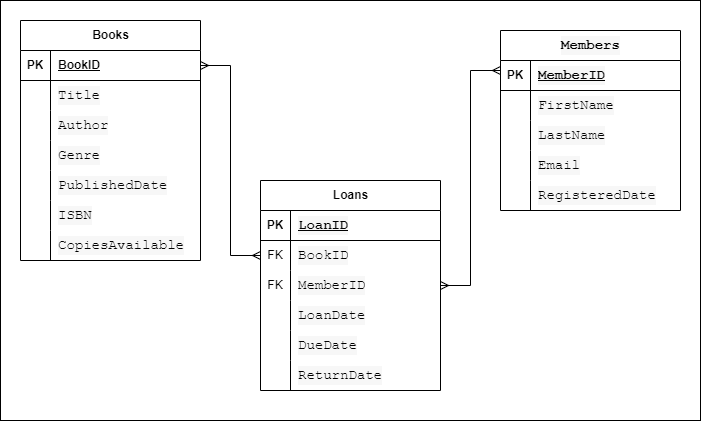

The diagram above was exported from draw.io. Its source (the exported page's mxGraphModel, read from the mxfile embedded in the PNG):
<mxGraphModel dx="880" dy="524" grid="1" gridSize="10" guides="1" tooltips="1" connect="1" arrows="1" fold="1" page="1" pageScale="1" pageWidth="850" pageHeight="1100" math="0" shadow="0">
  <root>
    <mxCell id="0" />
    <mxCell id="1" parent="0" />
    <mxCell id="2abjDiTUDPJGEpBvqYsP-40" value="" style="rounded=0;whiteSpace=wrap;html=1;" vertex="1" parent="1">
      <mxGeometry x="130" y="30" width="700" height="420" as="geometry" />
    </mxCell>
    <mxCell id="2abjDiTUDPJGEpBvqYsP-1" value="Books" style="shape=table;startSize=30;container=1;collapsible=1;childLayout=tableLayout;fixedRows=1;rowLines=0;fontStyle=1;align=center;resizeLast=1;html=1;" vertex="1" parent="1">
      <mxGeometry x="150" y="50" width="180" height="240" as="geometry" />
    </mxCell>
    <mxCell id="2abjDiTUDPJGEpBvqYsP-2" value="" style="shape=tableRow;horizontal=0;startSize=0;swimlaneHead=0;swimlaneBody=0;fillColor=none;collapsible=0;dropTarget=0;points=[[0,0.5],[1,0.5]];portConstraint=eastwest;top=0;left=0;right=0;bottom=1;" vertex="1" parent="2abjDiTUDPJGEpBvqYsP-1">
      <mxGeometry y="30" width="180" height="30" as="geometry" />
    </mxCell>
    <mxCell id="2abjDiTUDPJGEpBvqYsP-3" value="PK" style="shape=partialRectangle;connectable=0;fillColor=none;top=0;left=0;bottom=0;right=0;fontStyle=1;overflow=hidden;whiteSpace=wrap;html=1;" vertex="1" parent="2abjDiTUDPJGEpBvqYsP-2">
      <mxGeometry width="30" height="30" as="geometry">
        <mxRectangle width="30" height="30" as="alternateBounds" />
      </mxGeometry>
    </mxCell>
    <mxCell id="2abjDiTUDPJGEpBvqYsP-4" value="BookID" style="shape=partialRectangle;connectable=0;fillColor=none;top=0;left=0;bottom=0;right=0;align=left;spacingLeft=6;fontStyle=5;overflow=hidden;whiteSpace=wrap;html=1;" vertex="1" parent="2abjDiTUDPJGEpBvqYsP-2">
      <mxGeometry x="30" width="150" height="30" as="geometry">
        <mxRectangle width="150" height="30" as="alternateBounds" />
      </mxGeometry>
    </mxCell>
    <mxCell id="2abjDiTUDPJGEpBvqYsP-5" value="" style="shape=tableRow;horizontal=0;startSize=0;swimlaneHead=0;swimlaneBody=0;fillColor=none;collapsible=0;dropTarget=0;points=[[0,0.5],[1,0.5]];portConstraint=eastwest;top=0;left=0;right=0;bottom=0;" vertex="1" parent="2abjDiTUDPJGEpBvqYsP-1">
      <mxGeometry y="60" width="180" height="30" as="geometry" />
    </mxCell>
    <mxCell id="2abjDiTUDPJGEpBvqYsP-6" value="" style="shape=partialRectangle;connectable=0;fillColor=none;top=0;left=0;bottom=0;right=0;editable=1;overflow=hidden;whiteSpace=wrap;html=1;" vertex="1" parent="2abjDiTUDPJGEpBvqYsP-5">
      <mxGeometry width="30" height="30" as="geometry">
        <mxRectangle width="30" height="30" as="alternateBounds" />
      </mxGeometry>
    </mxCell>
    <mxCell id="2abjDiTUDPJGEpBvqYsP-7" value="&lt;div style=&quot;background-color: rgb(247, 247, 247); font-family: monospace, Consolas, &amp;quot;Courier New&amp;quot;, monospace; font-size: 14px; line-height: 19px;&quot;&gt;Title&lt;/div&gt;" style="shape=partialRectangle;connectable=0;fillColor=none;top=0;left=0;bottom=0;right=0;align=left;spacingLeft=6;overflow=hidden;whiteSpace=wrap;html=1;" vertex="1" parent="2abjDiTUDPJGEpBvqYsP-5">
      <mxGeometry x="30" width="150" height="30" as="geometry">
        <mxRectangle width="150" height="30" as="alternateBounds" />
      </mxGeometry>
    </mxCell>
    <mxCell id="2abjDiTUDPJGEpBvqYsP-8" value="" style="shape=tableRow;horizontal=0;startSize=0;swimlaneHead=0;swimlaneBody=0;fillColor=none;collapsible=0;dropTarget=0;points=[[0,0.5],[1,0.5]];portConstraint=eastwest;top=0;left=0;right=0;bottom=0;" vertex="1" parent="2abjDiTUDPJGEpBvqYsP-1">
      <mxGeometry y="90" width="180" height="30" as="geometry" />
    </mxCell>
    <mxCell id="2abjDiTUDPJGEpBvqYsP-9" value="" style="shape=partialRectangle;connectable=0;fillColor=none;top=0;left=0;bottom=0;right=0;editable=1;overflow=hidden;whiteSpace=wrap;html=1;" vertex="1" parent="2abjDiTUDPJGEpBvqYsP-8">
      <mxGeometry width="30" height="30" as="geometry">
        <mxRectangle width="30" height="30" as="alternateBounds" />
      </mxGeometry>
    </mxCell>
    <mxCell id="2abjDiTUDPJGEpBvqYsP-10" value="&lt;div style=&quot;background-color: rgb(247, 247, 247); font-family: monospace, Consolas, &amp;quot;Courier New&amp;quot;, monospace; font-size: 14px; line-height: 19px;&quot;&gt;Author&lt;/div&gt;" style="shape=partialRectangle;connectable=0;fillColor=none;top=0;left=0;bottom=0;right=0;align=left;spacingLeft=6;overflow=hidden;whiteSpace=wrap;html=1;" vertex="1" parent="2abjDiTUDPJGEpBvqYsP-8">
      <mxGeometry x="30" width="150" height="30" as="geometry">
        <mxRectangle width="150" height="30" as="alternateBounds" />
      </mxGeometry>
    </mxCell>
    <mxCell id="2abjDiTUDPJGEpBvqYsP-11" value="" style="shape=tableRow;horizontal=0;startSize=0;swimlaneHead=0;swimlaneBody=0;fillColor=none;collapsible=0;dropTarget=0;points=[[0,0.5],[1,0.5]];portConstraint=eastwest;top=0;left=0;right=0;bottom=0;" vertex="1" parent="2abjDiTUDPJGEpBvqYsP-1">
      <mxGeometry y="120" width="180" height="30" as="geometry" />
    </mxCell>
    <mxCell id="2abjDiTUDPJGEpBvqYsP-12" value="" style="shape=partialRectangle;connectable=0;fillColor=none;top=0;left=0;bottom=0;right=0;editable=1;overflow=hidden;whiteSpace=wrap;html=1;" vertex="1" parent="2abjDiTUDPJGEpBvqYsP-11">
      <mxGeometry width="30" height="30" as="geometry">
        <mxRectangle width="30" height="30" as="alternateBounds" />
      </mxGeometry>
    </mxCell>
    <mxCell id="2abjDiTUDPJGEpBvqYsP-13" value="&lt;div style=&quot;background-color: rgb(247, 247, 247); font-family: monospace, Consolas, &amp;quot;Courier New&amp;quot;, monospace; font-size: 14px; line-height: 19px;&quot;&gt;Genre&lt;/div&gt;" style="shape=partialRectangle;connectable=0;fillColor=none;top=0;left=0;bottom=0;right=0;align=left;spacingLeft=6;overflow=hidden;whiteSpace=wrap;html=1;" vertex="1" parent="2abjDiTUDPJGEpBvqYsP-11">
      <mxGeometry x="30" width="150" height="30" as="geometry">
        <mxRectangle width="150" height="30" as="alternateBounds" />
      </mxGeometry>
    </mxCell>
    <mxCell id="2abjDiTUDPJGEpBvqYsP-41" style="shape=tableRow;horizontal=0;startSize=0;swimlaneHead=0;swimlaneBody=0;fillColor=none;collapsible=0;dropTarget=0;points=[[0,0.5],[1,0.5]];portConstraint=eastwest;top=0;left=0;right=0;bottom=0;" vertex="1" parent="2abjDiTUDPJGEpBvqYsP-1">
      <mxGeometry y="150" width="180" height="30" as="geometry" />
    </mxCell>
    <mxCell id="2abjDiTUDPJGEpBvqYsP-42" style="shape=partialRectangle;connectable=0;fillColor=none;top=0;left=0;bottom=0;right=0;editable=1;overflow=hidden;whiteSpace=wrap;html=1;" vertex="1" parent="2abjDiTUDPJGEpBvqYsP-41">
      <mxGeometry width="30" height="30" as="geometry">
        <mxRectangle width="30" height="30" as="alternateBounds" />
      </mxGeometry>
    </mxCell>
    <mxCell id="2abjDiTUDPJGEpBvqYsP-43" value="&lt;div style=&quot;background-color: rgb(247, 247, 247); font-family: monospace, Consolas, &amp;quot;Courier New&amp;quot;, monospace; font-size: 14px; line-height: 19px;&quot;&gt;PublishedDate&lt;/div&gt;" style="shape=partialRectangle;connectable=0;fillColor=none;top=0;left=0;bottom=0;right=0;align=left;spacingLeft=6;overflow=hidden;whiteSpace=wrap;html=1;" vertex="1" parent="2abjDiTUDPJGEpBvqYsP-41">
      <mxGeometry x="30" width="150" height="30" as="geometry">
        <mxRectangle width="150" height="30" as="alternateBounds" />
      </mxGeometry>
    </mxCell>
    <mxCell id="2abjDiTUDPJGEpBvqYsP-44" style="shape=tableRow;horizontal=0;startSize=0;swimlaneHead=0;swimlaneBody=0;fillColor=none;collapsible=0;dropTarget=0;points=[[0,0.5],[1,0.5]];portConstraint=eastwest;top=0;left=0;right=0;bottom=0;" vertex="1" parent="2abjDiTUDPJGEpBvqYsP-1">
      <mxGeometry y="180" width="180" height="30" as="geometry" />
    </mxCell>
    <mxCell id="2abjDiTUDPJGEpBvqYsP-45" style="shape=partialRectangle;connectable=0;fillColor=none;top=0;left=0;bottom=0;right=0;editable=1;overflow=hidden;whiteSpace=wrap;html=1;" vertex="1" parent="2abjDiTUDPJGEpBvqYsP-44">
      <mxGeometry width="30" height="30" as="geometry">
        <mxRectangle width="30" height="30" as="alternateBounds" />
      </mxGeometry>
    </mxCell>
    <mxCell id="2abjDiTUDPJGEpBvqYsP-46" value="&lt;div style=&quot;background-color: rgb(247, 247, 247); font-family: monospace, Consolas, &amp;quot;Courier New&amp;quot;, monospace; font-size: 14px; line-height: 19px;&quot;&gt;ISBN&lt;/div&gt;" style="shape=partialRectangle;connectable=0;fillColor=none;top=0;left=0;bottom=0;right=0;align=left;spacingLeft=6;overflow=hidden;whiteSpace=wrap;html=1;" vertex="1" parent="2abjDiTUDPJGEpBvqYsP-44">
      <mxGeometry x="30" width="150" height="30" as="geometry">
        <mxRectangle width="150" height="30" as="alternateBounds" />
      </mxGeometry>
    </mxCell>
    <mxCell id="2abjDiTUDPJGEpBvqYsP-47" style="shape=tableRow;horizontal=0;startSize=0;swimlaneHead=0;swimlaneBody=0;fillColor=none;collapsible=0;dropTarget=0;points=[[0,0.5],[1,0.5]];portConstraint=eastwest;top=0;left=0;right=0;bottom=0;" vertex="1" parent="2abjDiTUDPJGEpBvqYsP-1">
      <mxGeometry y="210" width="180" height="30" as="geometry" />
    </mxCell>
    <mxCell id="2abjDiTUDPJGEpBvqYsP-48" style="shape=partialRectangle;connectable=0;fillColor=none;top=0;left=0;bottom=0;right=0;editable=1;overflow=hidden;whiteSpace=wrap;html=1;" vertex="1" parent="2abjDiTUDPJGEpBvqYsP-47">
      <mxGeometry width="30" height="30" as="geometry">
        <mxRectangle width="30" height="30" as="alternateBounds" />
      </mxGeometry>
    </mxCell>
    <mxCell id="2abjDiTUDPJGEpBvqYsP-49" value="&lt;div style=&quot;background-color: rgb(247, 247, 247); font-family: monospace, Consolas, &amp;quot;Courier New&amp;quot;, monospace; font-size: 14px; line-height: 19px;&quot;&gt;CopiesAvailable&lt;/div&gt;" style="shape=partialRectangle;connectable=0;fillColor=none;top=0;left=0;bottom=0;right=0;align=left;spacingLeft=6;overflow=hidden;whiteSpace=wrap;html=1;" vertex="1" parent="2abjDiTUDPJGEpBvqYsP-47">
      <mxGeometry x="30" width="150" height="30" as="geometry">
        <mxRectangle width="150" height="30" as="alternateBounds" />
      </mxGeometry>
    </mxCell>
    <mxCell id="2abjDiTUDPJGEpBvqYsP-14" value="&lt;div style=&quot;background-color: rgb(247, 247, 247); font-family: monospace, Consolas, &amp;quot;Courier New&amp;quot;, monospace; font-size: 14px; line-height: 19px;&quot;&gt;Members&lt;/div&gt;" style="shape=table;startSize=30;container=1;collapsible=1;childLayout=tableLayout;fixedRows=1;rowLines=0;fontStyle=1;align=center;resizeLast=1;html=1;" vertex="1" parent="1">
      <mxGeometry x="630" y="60" width="180" height="180" as="geometry" />
    </mxCell>
    <mxCell id="2abjDiTUDPJGEpBvqYsP-15" value="" style="shape=tableRow;horizontal=0;startSize=0;swimlaneHead=0;swimlaneBody=0;fillColor=none;collapsible=0;dropTarget=0;points=[[0,0.5],[1,0.5]];portConstraint=eastwest;top=0;left=0;right=0;bottom=1;" vertex="1" parent="2abjDiTUDPJGEpBvqYsP-14">
      <mxGeometry y="30" width="180" height="30" as="geometry" />
    </mxCell>
    <mxCell id="2abjDiTUDPJGEpBvqYsP-16" value="PK" style="shape=partialRectangle;connectable=0;fillColor=none;top=0;left=0;bottom=0;right=0;fontStyle=1;overflow=hidden;whiteSpace=wrap;html=1;" vertex="1" parent="2abjDiTUDPJGEpBvqYsP-15">
      <mxGeometry width="30" height="30" as="geometry">
        <mxRectangle width="30" height="30" as="alternateBounds" />
      </mxGeometry>
    </mxCell>
    <mxCell id="2abjDiTUDPJGEpBvqYsP-17" value="&lt;div style=&quot;background-color: rgb(247, 247, 247); font-family: monospace, Consolas, &amp;quot;Courier New&amp;quot;, monospace; font-size: 14px; line-height: 19px;&quot;&gt;MemberID&lt;/div&gt;" style="shape=partialRectangle;connectable=0;fillColor=none;top=0;left=0;bottom=0;right=0;align=left;spacingLeft=6;fontStyle=5;overflow=hidden;whiteSpace=wrap;html=1;" vertex="1" parent="2abjDiTUDPJGEpBvqYsP-15">
      <mxGeometry x="30" width="150" height="30" as="geometry">
        <mxRectangle width="150" height="30" as="alternateBounds" />
      </mxGeometry>
    </mxCell>
    <mxCell id="2abjDiTUDPJGEpBvqYsP-18" value="" style="shape=tableRow;horizontal=0;startSize=0;swimlaneHead=0;swimlaneBody=0;fillColor=none;collapsible=0;dropTarget=0;points=[[0,0.5],[1,0.5]];portConstraint=eastwest;top=0;left=0;right=0;bottom=0;" vertex="1" parent="2abjDiTUDPJGEpBvqYsP-14">
      <mxGeometry y="60" width="180" height="30" as="geometry" />
    </mxCell>
    <mxCell id="2abjDiTUDPJGEpBvqYsP-19" value="" style="shape=partialRectangle;connectable=0;fillColor=none;top=0;left=0;bottom=0;right=0;editable=1;overflow=hidden;whiteSpace=wrap;html=1;" vertex="1" parent="2abjDiTUDPJGEpBvqYsP-18">
      <mxGeometry width="30" height="30" as="geometry">
        <mxRectangle width="30" height="30" as="alternateBounds" />
      </mxGeometry>
    </mxCell>
    <mxCell id="2abjDiTUDPJGEpBvqYsP-20" value="&lt;div style=&quot;background-color: rgb(247, 247, 247); font-family: monospace, Consolas, &amp;quot;Courier New&amp;quot;, monospace; font-size: 14px; line-height: 19px;&quot;&gt;FirstName&lt;/div&gt;" style="shape=partialRectangle;connectable=0;fillColor=none;top=0;left=0;bottom=0;right=0;align=left;spacingLeft=6;overflow=hidden;whiteSpace=wrap;html=1;" vertex="1" parent="2abjDiTUDPJGEpBvqYsP-18">
      <mxGeometry x="30" width="150" height="30" as="geometry">
        <mxRectangle width="150" height="30" as="alternateBounds" />
      </mxGeometry>
    </mxCell>
    <mxCell id="2abjDiTUDPJGEpBvqYsP-21" value="" style="shape=tableRow;horizontal=0;startSize=0;swimlaneHead=0;swimlaneBody=0;fillColor=none;collapsible=0;dropTarget=0;points=[[0,0.5],[1,0.5]];portConstraint=eastwest;top=0;left=0;right=0;bottom=0;" vertex="1" parent="2abjDiTUDPJGEpBvqYsP-14">
      <mxGeometry y="90" width="180" height="30" as="geometry" />
    </mxCell>
    <mxCell id="2abjDiTUDPJGEpBvqYsP-22" value="" style="shape=partialRectangle;connectable=0;fillColor=none;top=0;left=0;bottom=0;right=0;editable=1;overflow=hidden;whiteSpace=wrap;html=1;" vertex="1" parent="2abjDiTUDPJGEpBvqYsP-21">
      <mxGeometry width="30" height="30" as="geometry">
        <mxRectangle width="30" height="30" as="alternateBounds" />
      </mxGeometry>
    </mxCell>
    <mxCell id="2abjDiTUDPJGEpBvqYsP-23" value="&lt;div style=&quot;background-color: rgb(247, 247, 247); font-family: monospace, Consolas, &amp;quot;Courier New&amp;quot;, monospace; font-size: 14px; line-height: 19px;&quot;&gt;LastName&lt;/div&gt;" style="shape=partialRectangle;connectable=0;fillColor=none;top=0;left=0;bottom=0;right=0;align=left;spacingLeft=6;overflow=hidden;whiteSpace=wrap;html=1;" vertex="1" parent="2abjDiTUDPJGEpBvqYsP-21">
      <mxGeometry x="30" width="150" height="30" as="geometry">
        <mxRectangle width="150" height="30" as="alternateBounds" />
      </mxGeometry>
    </mxCell>
    <mxCell id="2abjDiTUDPJGEpBvqYsP-50" style="shape=tableRow;horizontal=0;startSize=0;swimlaneHead=0;swimlaneBody=0;fillColor=none;collapsible=0;dropTarget=0;points=[[0,0.5],[1,0.5]];portConstraint=eastwest;top=0;left=0;right=0;bottom=0;" vertex="1" parent="2abjDiTUDPJGEpBvqYsP-14">
      <mxGeometry y="120" width="180" height="30" as="geometry" />
    </mxCell>
    <mxCell id="2abjDiTUDPJGEpBvqYsP-51" style="shape=partialRectangle;connectable=0;fillColor=none;top=0;left=0;bottom=0;right=0;editable=1;overflow=hidden;whiteSpace=wrap;html=1;" vertex="1" parent="2abjDiTUDPJGEpBvqYsP-50">
      <mxGeometry width="30" height="30" as="geometry">
        <mxRectangle width="30" height="30" as="alternateBounds" />
      </mxGeometry>
    </mxCell>
    <mxCell id="2abjDiTUDPJGEpBvqYsP-52" value="&lt;div style=&quot;background-color: rgb(247, 247, 247); font-family: monospace, Consolas, &amp;quot;Courier New&amp;quot;, monospace; font-size: 14px; line-height: 19px;&quot;&gt;Email&lt;/div&gt;" style="shape=partialRectangle;connectable=0;fillColor=none;top=0;left=0;bottom=0;right=0;align=left;spacingLeft=6;overflow=hidden;whiteSpace=wrap;html=1;" vertex="1" parent="2abjDiTUDPJGEpBvqYsP-50">
      <mxGeometry x="30" width="150" height="30" as="geometry">
        <mxRectangle width="150" height="30" as="alternateBounds" />
      </mxGeometry>
    </mxCell>
    <mxCell id="2abjDiTUDPJGEpBvqYsP-53" style="shape=tableRow;horizontal=0;startSize=0;swimlaneHead=0;swimlaneBody=0;fillColor=none;collapsible=0;dropTarget=0;points=[[0,0.5],[1,0.5]];portConstraint=eastwest;top=0;left=0;right=0;bottom=0;" vertex="1" parent="2abjDiTUDPJGEpBvqYsP-14">
      <mxGeometry y="150" width="180" height="30" as="geometry" />
    </mxCell>
    <mxCell id="2abjDiTUDPJGEpBvqYsP-54" style="shape=partialRectangle;connectable=0;fillColor=none;top=0;left=0;bottom=0;right=0;editable=1;overflow=hidden;whiteSpace=wrap;html=1;" vertex="1" parent="2abjDiTUDPJGEpBvqYsP-53">
      <mxGeometry width="30" height="30" as="geometry">
        <mxRectangle width="30" height="30" as="alternateBounds" />
      </mxGeometry>
    </mxCell>
    <mxCell id="2abjDiTUDPJGEpBvqYsP-55" value="&lt;div style=&quot;background-color: rgb(247, 247, 247); font-family: monospace, Consolas, &amp;quot;Courier New&amp;quot;, monospace; font-size: 14px; line-height: 19px;&quot;&gt;RegisteredDate&lt;/div&gt;" style="shape=partialRectangle;connectable=0;fillColor=none;top=0;left=0;bottom=0;right=0;align=left;spacingLeft=6;overflow=hidden;whiteSpace=wrap;html=1;" vertex="1" parent="2abjDiTUDPJGEpBvqYsP-53">
      <mxGeometry x="30" width="150" height="30" as="geometry">
        <mxRectangle width="150" height="30" as="alternateBounds" />
      </mxGeometry>
    </mxCell>
    <mxCell id="2abjDiTUDPJGEpBvqYsP-24" value="Loans" style="shape=table;startSize=30;container=1;collapsible=1;childLayout=tableLayout;fixedRows=1;rowLines=0;fontStyle=1;align=center;resizeLast=1;html=1;" vertex="1" parent="1">
      <mxGeometry x="390" y="210" width="180" height="210" as="geometry" />
    </mxCell>
    <mxCell id="2abjDiTUDPJGEpBvqYsP-25" value="" style="shape=tableRow;horizontal=0;startSize=0;swimlaneHead=0;swimlaneBody=0;fillColor=none;collapsible=0;dropTarget=0;points=[[0,0.5],[1,0.5]];portConstraint=eastwest;top=0;left=0;right=0;bottom=1;" vertex="1" parent="2abjDiTUDPJGEpBvqYsP-24">
      <mxGeometry y="30" width="180" height="30" as="geometry" />
    </mxCell>
    <mxCell id="2abjDiTUDPJGEpBvqYsP-26" value="PK" style="shape=partialRectangle;connectable=0;fillColor=none;top=0;left=0;bottom=0;right=0;fontStyle=1;overflow=hidden;whiteSpace=wrap;html=1;" vertex="1" parent="2abjDiTUDPJGEpBvqYsP-25">
      <mxGeometry width="30" height="30" as="geometry">
        <mxRectangle width="30" height="30" as="alternateBounds" />
      </mxGeometry>
    </mxCell>
    <mxCell id="2abjDiTUDPJGEpBvqYsP-27" value="&lt;div style=&quot;background-color: rgb(247, 247, 247); font-family: monospace, Consolas, &amp;quot;Courier New&amp;quot;, monospace; font-size: 14px; line-height: 19px;&quot;&gt;LoanID&lt;/div&gt;" style="shape=partialRectangle;connectable=0;fillColor=none;top=0;left=0;bottom=0;right=0;align=left;spacingLeft=6;fontStyle=5;overflow=hidden;whiteSpace=wrap;html=1;" vertex="1" parent="2abjDiTUDPJGEpBvqYsP-25">
      <mxGeometry x="30" width="150" height="30" as="geometry">
        <mxRectangle width="150" height="30" as="alternateBounds" />
      </mxGeometry>
    </mxCell>
    <mxCell id="2abjDiTUDPJGEpBvqYsP-28" value="" style="shape=tableRow;horizontal=0;startSize=0;swimlaneHead=0;swimlaneBody=0;fillColor=none;collapsible=0;dropTarget=0;points=[[0,0.5],[1,0.5]];portConstraint=eastwest;top=0;left=0;right=0;bottom=0;" vertex="1" parent="2abjDiTUDPJGEpBvqYsP-24">
      <mxGeometry y="60" width="180" height="30" as="geometry" />
    </mxCell>
    <mxCell id="2abjDiTUDPJGEpBvqYsP-29" value="FK" style="shape=partialRectangle;connectable=0;fillColor=none;top=0;left=0;bottom=0;right=0;editable=1;overflow=hidden;whiteSpace=wrap;html=1;" vertex="1" parent="2abjDiTUDPJGEpBvqYsP-28">
      <mxGeometry width="30" height="30" as="geometry">
        <mxRectangle width="30" height="30" as="alternateBounds" />
      </mxGeometry>
    </mxCell>
    <mxCell id="2abjDiTUDPJGEpBvqYsP-30" value="&lt;div style=&quot;background-color: rgb(247, 247, 247); font-family: monospace, Consolas, &amp;quot;Courier New&amp;quot;, monospace; font-size: 14px; line-height: 19px;&quot;&gt;BookID&lt;/div&gt;" style="shape=partialRectangle;connectable=0;fillColor=none;top=0;left=0;bottom=0;right=0;align=left;spacingLeft=6;overflow=hidden;whiteSpace=wrap;html=1;" vertex="1" parent="2abjDiTUDPJGEpBvqYsP-28">
      <mxGeometry x="30" width="150" height="30" as="geometry">
        <mxRectangle width="150" height="30" as="alternateBounds" />
      </mxGeometry>
    </mxCell>
    <mxCell id="2abjDiTUDPJGEpBvqYsP-56" style="shape=tableRow;horizontal=0;startSize=0;swimlaneHead=0;swimlaneBody=0;fillColor=none;collapsible=0;dropTarget=0;points=[[0,0.5],[1,0.5]];portConstraint=eastwest;top=0;left=0;right=0;bottom=0;" vertex="1" parent="2abjDiTUDPJGEpBvqYsP-24">
      <mxGeometry y="90" width="180" height="30" as="geometry" />
    </mxCell>
    <mxCell id="2abjDiTUDPJGEpBvqYsP-57" value="FK" style="shape=partialRectangle;connectable=0;fillColor=none;top=0;left=0;bottom=0;right=0;editable=1;overflow=hidden;whiteSpace=wrap;html=1;" vertex="1" parent="2abjDiTUDPJGEpBvqYsP-56">
      <mxGeometry width="30" height="30" as="geometry">
        <mxRectangle width="30" height="30" as="alternateBounds" />
      </mxGeometry>
    </mxCell>
    <mxCell id="2abjDiTUDPJGEpBvqYsP-58" value="&lt;div style=&quot;background-color: rgb(247, 247, 247); font-family: monospace, Consolas, &amp;quot;Courier New&amp;quot;, monospace; font-size: 14px; line-height: 19px;&quot;&gt;MemberID&lt;/div&gt;" style="shape=partialRectangle;connectable=0;fillColor=none;top=0;left=0;bottom=0;right=0;align=left;spacingLeft=6;overflow=hidden;whiteSpace=wrap;html=1;" vertex="1" parent="2abjDiTUDPJGEpBvqYsP-56">
      <mxGeometry x="30" width="150" height="30" as="geometry">
        <mxRectangle width="150" height="30" as="alternateBounds" />
      </mxGeometry>
    </mxCell>
    <mxCell id="2abjDiTUDPJGEpBvqYsP-59" style="shape=tableRow;horizontal=0;startSize=0;swimlaneHead=0;swimlaneBody=0;fillColor=none;collapsible=0;dropTarget=0;points=[[0,0.5],[1,0.5]];portConstraint=eastwest;top=0;left=0;right=0;bottom=0;" vertex="1" parent="2abjDiTUDPJGEpBvqYsP-24">
      <mxGeometry y="120" width="180" height="30" as="geometry" />
    </mxCell>
    <mxCell id="2abjDiTUDPJGEpBvqYsP-60" style="shape=partialRectangle;connectable=0;fillColor=none;top=0;left=0;bottom=0;right=0;editable=1;overflow=hidden;whiteSpace=wrap;html=1;" vertex="1" parent="2abjDiTUDPJGEpBvqYsP-59">
      <mxGeometry width="30" height="30" as="geometry">
        <mxRectangle width="30" height="30" as="alternateBounds" />
      </mxGeometry>
    </mxCell>
    <mxCell id="2abjDiTUDPJGEpBvqYsP-61" value="&lt;div style=&quot;background-color: rgb(247, 247, 247); font-family: monospace, Consolas, &amp;quot;Courier New&amp;quot;, monospace; font-size: 14px; line-height: 19px;&quot;&gt;LoanDate&lt;/div&gt;" style="shape=partialRectangle;connectable=0;fillColor=none;top=0;left=0;bottom=0;right=0;align=left;spacingLeft=6;overflow=hidden;whiteSpace=wrap;html=1;" vertex="1" parent="2abjDiTUDPJGEpBvqYsP-59">
      <mxGeometry x="30" width="150" height="30" as="geometry">
        <mxRectangle width="150" height="30" as="alternateBounds" />
      </mxGeometry>
    </mxCell>
    <mxCell id="2abjDiTUDPJGEpBvqYsP-62" style="shape=tableRow;horizontal=0;startSize=0;swimlaneHead=0;swimlaneBody=0;fillColor=none;collapsible=0;dropTarget=0;points=[[0,0.5],[1,0.5]];portConstraint=eastwest;top=0;left=0;right=0;bottom=0;" vertex="1" parent="2abjDiTUDPJGEpBvqYsP-24">
      <mxGeometry y="150" width="180" height="30" as="geometry" />
    </mxCell>
    <mxCell id="2abjDiTUDPJGEpBvqYsP-63" style="shape=partialRectangle;connectable=0;fillColor=none;top=0;left=0;bottom=0;right=0;editable=1;overflow=hidden;whiteSpace=wrap;html=1;" vertex="1" parent="2abjDiTUDPJGEpBvqYsP-62">
      <mxGeometry width="30" height="30" as="geometry">
        <mxRectangle width="30" height="30" as="alternateBounds" />
      </mxGeometry>
    </mxCell>
    <mxCell id="2abjDiTUDPJGEpBvqYsP-64" value="&lt;div style=&quot;background-color: rgb(247, 247, 247); font-family: monospace, Consolas, &amp;quot;Courier New&amp;quot;, monospace; font-size: 14px; line-height: 19px;&quot;&gt;DueDate&lt;/div&gt;" style="shape=partialRectangle;connectable=0;fillColor=none;top=0;left=0;bottom=0;right=0;align=left;spacingLeft=6;overflow=hidden;whiteSpace=wrap;html=1;" vertex="1" parent="2abjDiTUDPJGEpBvqYsP-62">
      <mxGeometry x="30" width="150" height="30" as="geometry">
        <mxRectangle width="150" height="30" as="alternateBounds" />
      </mxGeometry>
    </mxCell>
    <mxCell id="2abjDiTUDPJGEpBvqYsP-65" style="shape=tableRow;horizontal=0;startSize=0;swimlaneHead=0;swimlaneBody=0;fillColor=none;collapsible=0;dropTarget=0;points=[[0,0.5],[1,0.5]];portConstraint=eastwest;top=0;left=0;right=0;bottom=0;" vertex="1" parent="2abjDiTUDPJGEpBvqYsP-24">
      <mxGeometry y="180" width="180" height="30" as="geometry" />
    </mxCell>
    <mxCell id="2abjDiTUDPJGEpBvqYsP-66" style="shape=partialRectangle;connectable=0;fillColor=none;top=0;left=0;bottom=0;right=0;editable=1;overflow=hidden;whiteSpace=wrap;html=1;" vertex="1" parent="2abjDiTUDPJGEpBvqYsP-65">
      <mxGeometry width="30" height="30" as="geometry">
        <mxRectangle width="30" height="30" as="alternateBounds" />
      </mxGeometry>
    </mxCell>
    <mxCell id="2abjDiTUDPJGEpBvqYsP-67" value="&lt;div style=&quot;background-color: rgb(247, 247, 247); font-family: monospace, Consolas, &amp;quot;Courier New&amp;quot;, monospace; font-size: 14px; line-height: 19px;&quot;&gt;ReturnDate&lt;/div&gt;" style="shape=partialRectangle;connectable=0;fillColor=none;top=0;left=0;bottom=0;right=0;align=left;spacingLeft=6;overflow=hidden;whiteSpace=wrap;html=1;" vertex="1" parent="2abjDiTUDPJGEpBvqYsP-65">
      <mxGeometry x="30" width="150" height="30" as="geometry">
        <mxRectangle width="150" height="30" as="alternateBounds" />
      </mxGeometry>
    </mxCell>
    <mxCell id="2abjDiTUDPJGEpBvqYsP-71" value="" style="edgeStyle=entityRelationEdgeStyle;fontSize=12;html=1;endArrow=ERmany;startArrow=ERmany;rounded=0;exitX=1;exitY=0.5;exitDx=0;exitDy=0;" edge="1" parent="1" source="2abjDiTUDPJGEpBvqYsP-56">
      <mxGeometry width="100" height="100" relative="1" as="geometry">
        <mxPoint x="530" y="200" as="sourcePoint" />
        <mxPoint x="630" y="100" as="targetPoint" />
      </mxGeometry>
    </mxCell>
    <mxCell id="2abjDiTUDPJGEpBvqYsP-72" value="" style="edgeStyle=entityRelationEdgeStyle;fontSize=12;html=1;endArrow=ERmany;startArrow=ERmany;rounded=0;entryX=1;entryY=0.5;entryDx=0;entryDy=0;exitX=0;exitY=0.5;exitDx=0;exitDy=0;" edge="1" parent="1" source="2abjDiTUDPJGEpBvqYsP-28" target="2abjDiTUDPJGEpBvqYsP-2">
      <mxGeometry width="100" height="100" relative="1" as="geometry">
        <mxPoint x="370" y="200" as="sourcePoint" />
        <mxPoint x="470" y="100" as="targetPoint" />
        <Array as="points">
          <mxPoint x="380" y="140" />
        </Array>
      </mxGeometry>
    </mxCell>
  </root>
</mxGraphModel>